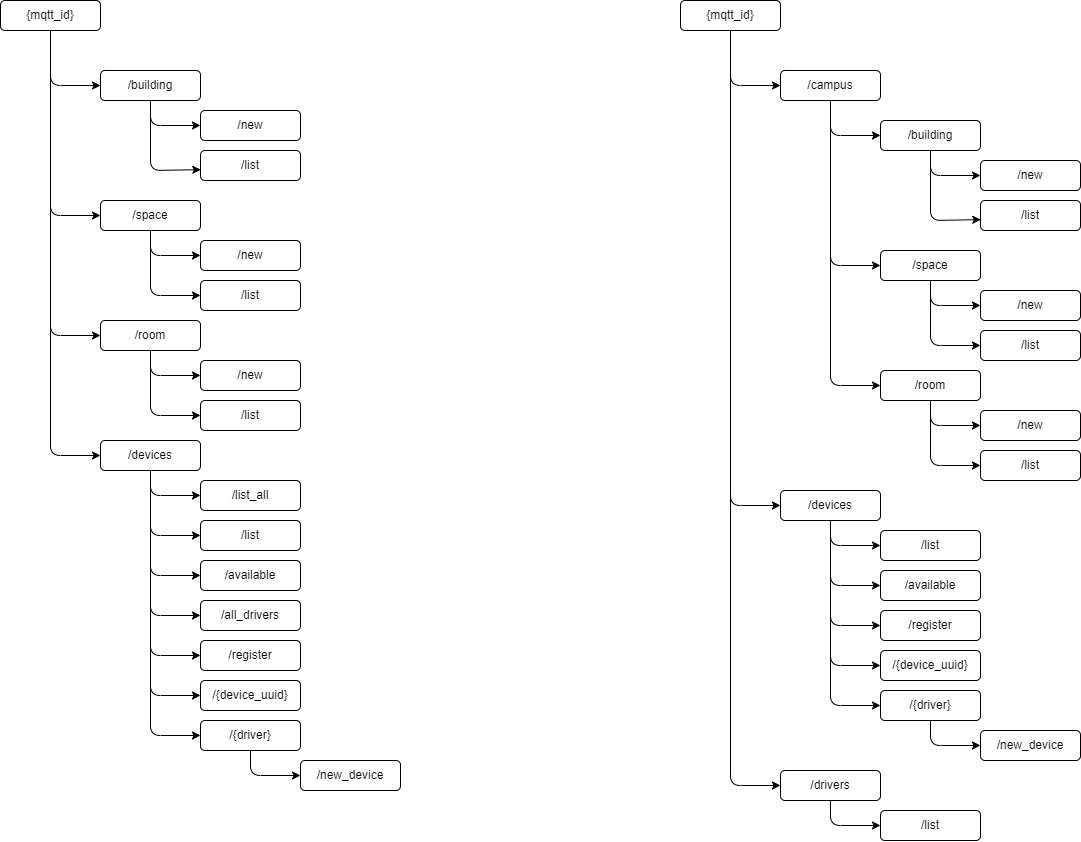

The diagram above was exported from draw.io. Its source (the exported page's mxGraphModel, read from the mxfile embedded in the PNG):
<mxGraphModel dx="1686" dy="1211" grid="1" gridSize="10" guides="1" tooltips="1" connect="1" arrows="1" fold="1" page="1" pageScale="1" pageWidth="690" pageHeight="980" math="0" shadow="0">
  <root>
    <mxCell id="0" />
    <mxCell id="1" parent="0" />
    <mxCell id="41" style="edgeStyle=none;html=1;entryX=0;entryY=0.5;entryDx=0;entryDy=0;" parent="1" source="2" target="3" edge="1">
      <mxGeometry relative="1" as="geometry">
        <Array as="points">
          <mxPoint x="90" y="125" />
        </Array>
      </mxGeometry>
    </mxCell>
    <mxCell id="42" style="edgeStyle=none;html=1;entryX=0;entryY=0.5;entryDx=0;entryDy=0;" parent="1" target="7" edge="1">
      <mxGeometry relative="1" as="geometry">
        <mxPoint x="90" y="110" as="sourcePoint" />
        <Array as="points">
          <mxPoint x="90" y="255" />
        </Array>
      </mxGeometry>
    </mxCell>
    <mxCell id="43" style="edgeStyle=none;html=1;entryX=0;entryY=0.5;entryDx=0;entryDy=0;" parent="1" target="10" edge="1">
      <mxGeometry relative="1" as="geometry">
        <mxPoint x="90" y="240" as="sourcePoint" />
        <Array as="points">
          <mxPoint x="90" y="375" />
        </Array>
      </mxGeometry>
    </mxCell>
    <mxCell id="44" style="edgeStyle=none;html=1;entryX=0;entryY=0.5;entryDx=0;entryDy=0;" parent="1" target="25" edge="1">
      <mxGeometry relative="1" as="geometry">
        <mxPoint x="90" y="360" as="sourcePoint" />
        <Array as="points">
          <mxPoint x="90" y="495" />
        </Array>
      </mxGeometry>
    </mxCell>
    <mxCell id="2" value="{mqtt_id}" style="rounded=1;whiteSpace=wrap;html=1;" parent="1" vertex="1">
      <mxGeometry x="40" y="40" width="100" height="30" as="geometry" />
    </mxCell>
    <mxCell id="13" style="edgeStyle=none;html=1;entryX=0.003;entryY=0.638;entryDx=0;entryDy=0;entryPerimeter=0;" parent="1" target="6" edge="1">
      <mxGeometry relative="1" as="geometry">
        <mxPoint x="190" y="150" as="sourcePoint" />
        <Array as="points">
          <mxPoint x="190" y="210" />
        </Array>
      </mxGeometry>
    </mxCell>
    <mxCell id="14" style="edgeStyle=none;html=1;entryX=0;entryY=0.5;entryDx=0;entryDy=0;" parent="1" source="3" target="4" edge="1">
      <mxGeometry relative="1" as="geometry">
        <Array as="points">
          <mxPoint x="190" y="165" />
        </Array>
      </mxGeometry>
    </mxCell>
    <mxCell id="3" value="/building" style="rounded=1;whiteSpace=wrap;html=1;" parent="1" vertex="1">
      <mxGeometry x="140" y="110" width="100" height="30" as="geometry" />
    </mxCell>
    <mxCell id="4" value="/new" style="rounded=1;whiteSpace=wrap;html=1;" parent="1" vertex="1">
      <mxGeometry x="240" y="150" width="100" height="30" as="geometry" />
    </mxCell>
    <mxCell id="6" value="/list" style="rounded=1;whiteSpace=wrap;html=1;" parent="1" vertex="1">
      <mxGeometry x="240" y="190" width="100" height="30" as="geometry" />
    </mxCell>
    <mxCell id="15" style="edgeStyle=none;html=1;entryX=0;entryY=0.5;entryDx=0;entryDy=0;" parent="1" target="9" edge="1">
      <mxGeometry relative="1" as="geometry">
        <mxPoint x="190" y="280" as="sourcePoint" />
        <Array as="points">
          <mxPoint x="190" y="335" />
        </Array>
      </mxGeometry>
    </mxCell>
    <mxCell id="16" style="edgeStyle=none;html=1;entryX=0;entryY=0.5;entryDx=0;entryDy=0;" parent="1" source="7" target="8" edge="1">
      <mxGeometry relative="1" as="geometry">
        <Array as="points">
          <mxPoint x="190" y="295" />
        </Array>
      </mxGeometry>
    </mxCell>
    <mxCell id="7" value="/space" style="rounded=1;whiteSpace=wrap;html=1;" parent="1" vertex="1">
      <mxGeometry x="140" y="240" width="100" height="30" as="geometry" />
    </mxCell>
    <mxCell id="8" value="/new" style="rounded=1;whiteSpace=wrap;html=1;" parent="1" vertex="1">
      <mxGeometry x="240" y="280" width="100" height="30" as="geometry" />
    </mxCell>
    <mxCell id="9" value="/list" style="rounded=1;whiteSpace=wrap;html=1;" parent="1" vertex="1">
      <mxGeometry x="240" y="320" width="100" height="30" as="geometry" />
    </mxCell>
    <mxCell id="17" style="edgeStyle=none;html=1;entryX=0;entryY=0.5;entryDx=0;entryDy=0;" parent="1" target="12" edge="1">
      <mxGeometry relative="1" as="geometry">
        <mxPoint x="190" y="400" as="sourcePoint" />
        <Array as="points">
          <mxPoint x="190" y="455" />
        </Array>
      </mxGeometry>
    </mxCell>
    <mxCell id="18" style="edgeStyle=none;html=1;entryX=0;entryY=0.5;entryDx=0;entryDy=0;" parent="1" source="10" target="11" edge="1">
      <mxGeometry relative="1" as="geometry">
        <Array as="points">
          <mxPoint x="190" y="415" />
        </Array>
      </mxGeometry>
    </mxCell>
    <mxCell id="10" value="/room" style="rounded=1;whiteSpace=wrap;html=1;" parent="1" vertex="1">
      <mxGeometry x="140" y="360" width="100" height="30" as="geometry" />
    </mxCell>
    <mxCell id="11" value="/new" style="rounded=1;whiteSpace=wrap;html=1;" parent="1" vertex="1">
      <mxGeometry x="240" y="400" width="100" height="30" as="geometry" />
    </mxCell>
    <mxCell id="12" value="/list" style="rounded=1;whiteSpace=wrap;html=1;" parent="1" vertex="1">
      <mxGeometry x="240" y="440" width="100" height="30" as="geometry" />
    </mxCell>
    <mxCell id="23" style="edgeStyle=none;html=1;entryX=0;entryY=0.5;entryDx=0;entryDy=0;" parent="1" target="27" edge="1">
      <mxGeometry relative="1" as="geometry">
        <Array as="points">
          <mxPoint x="190" y="575" />
        </Array>
        <mxPoint x="190" y="520" as="sourcePoint" />
      </mxGeometry>
    </mxCell>
    <mxCell id="24" style="edgeStyle=none;html=1;entryX=0;entryY=0.5;entryDx=0;entryDy=0;" parent="1" source="25" target="26" edge="1">
      <mxGeometry relative="1" as="geometry">
        <Array as="points">
          <mxPoint x="190" y="535" />
        </Array>
      </mxGeometry>
    </mxCell>
    <mxCell id="25" value="/devices" style="rounded=1;whiteSpace=wrap;html=1;" parent="1" vertex="1">
      <mxGeometry x="140" y="480" width="100" height="30" as="geometry" />
    </mxCell>
    <mxCell id="26" value="/list_all" style="rounded=1;whiteSpace=wrap;html=1;" parent="1" vertex="1">
      <mxGeometry x="240" y="520" width="100" height="30" as="geometry" />
    </mxCell>
    <mxCell id="27" value="/list" style="rounded=1;whiteSpace=wrap;html=1;" parent="1" vertex="1">
      <mxGeometry x="240" y="560" width="100" height="30" as="geometry" />
    </mxCell>
    <mxCell id="28" style="edgeStyle=none;html=1;entryX=0;entryY=0.5;entryDx=0;entryDy=0;" parent="1" target="29" edge="1">
      <mxGeometry relative="1" as="geometry">
        <Array as="points">
          <mxPoint x="190" y="615" />
        </Array>
        <mxPoint x="190" y="560" as="sourcePoint" />
      </mxGeometry>
    </mxCell>
    <mxCell id="29" value="/available" style="rounded=1;whiteSpace=wrap;html=1;" parent="1" vertex="1">
      <mxGeometry x="240" y="600" width="100" height="30" as="geometry" />
    </mxCell>
    <mxCell id="30" style="edgeStyle=none;html=1;entryX=0;entryY=0.5;entryDx=0;entryDy=0;" parent="1" target="31" edge="1">
      <mxGeometry relative="1" as="geometry">
        <Array as="points">
          <mxPoint x="190" y="655" />
        </Array>
        <mxPoint x="190" y="600" as="sourcePoint" />
      </mxGeometry>
    </mxCell>
    <mxCell id="31" value="/all_drivers" style="rounded=1;whiteSpace=wrap;html=1;" parent="1" vertex="1">
      <mxGeometry x="240" y="640" width="100" height="30" as="geometry" />
    </mxCell>
    <mxCell id="32" style="edgeStyle=none;html=1;entryX=0;entryY=0.5;entryDx=0;entryDy=0;" parent="1" target="33" edge="1">
      <mxGeometry relative="1" as="geometry">
        <Array as="points">
          <mxPoint x="190" y="695" />
        </Array>
        <mxPoint x="190" y="640" as="sourcePoint" />
      </mxGeometry>
    </mxCell>
    <mxCell id="33" value="/register" style="rounded=1;whiteSpace=wrap;html=1;" parent="1" vertex="1">
      <mxGeometry x="240" y="680" width="100" height="30" as="geometry" />
    </mxCell>
    <mxCell id="34" style="edgeStyle=none;html=1;entryX=0;entryY=0.5;entryDx=0;entryDy=0;" parent="1" target="35" edge="1">
      <mxGeometry relative="1" as="geometry">
        <Array as="points">
          <mxPoint x="190" y="735" />
        </Array>
        <mxPoint x="190" y="680" as="sourcePoint" />
      </mxGeometry>
    </mxCell>
    <mxCell id="35" value="/{device_uuid}" style="rounded=1;whiteSpace=wrap;html=1;" parent="1" vertex="1">
      <mxGeometry x="240" y="720" width="100" height="30" as="geometry" />
    </mxCell>
    <mxCell id="36" style="edgeStyle=none;html=1;entryX=0;entryY=0.5;entryDx=0;entryDy=0;" parent="1" target="37" edge="1">
      <mxGeometry relative="1" as="geometry">
        <Array as="points">
          <mxPoint x="190" y="775" />
        </Array>
        <mxPoint x="190" y="720" as="sourcePoint" />
      </mxGeometry>
    </mxCell>
    <mxCell id="40" style="edgeStyle=none;html=1;entryX=0;entryY=0.5;entryDx=0;entryDy=0;" parent="1" source="37" target="39" edge="1">
      <mxGeometry relative="1" as="geometry">
        <Array as="points">
          <mxPoint x="290" y="815" />
        </Array>
      </mxGeometry>
    </mxCell>
    <mxCell id="37" value="/{driver}" style="rounded=1;whiteSpace=wrap;html=1;" parent="1" vertex="1">
      <mxGeometry x="240" y="760" width="100" height="30" as="geometry" />
    </mxCell>
    <mxCell id="39" value="/new_device" style="rounded=1;whiteSpace=wrap;html=1;" parent="1" vertex="1">
      <mxGeometry x="340" y="800" width="100" height="30" as="geometry" />
    </mxCell>
    <mxCell id="45" style="edgeStyle=none;html=1;entryX=0;entryY=0.5;entryDx=0;entryDy=0;" parent="1" source="49" target="52" edge="1">
      <mxGeometry relative="1" as="geometry">
        <Array as="points">
          <mxPoint x="770" y="125" />
        </Array>
      </mxGeometry>
    </mxCell>
    <mxCell id="100" style="edgeStyle=none;html=1;entryX=0;entryY=0.5;entryDx=0;entryDy=0;" parent="1" target="67" edge="1">
      <mxGeometry relative="1" as="geometry">
        <mxPoint x="770" y="110" as="sourcePoint" />
        <Array as="points">
          <mxPoint x="770" y="545" />
        </Array>
      </mxGeometry>
    </mxCell>
    <mxCell id="140" style="edgeStyle=none;html=1;entryX=0;entryY=0.5;entryDx=0;entryDy=0;" parent="1" target="142" edge="1">
      <mxGeometry relative="1" as="geometry">
        <mxPoint x="770" y="530" as="sourcePoint" />
        <mxPoint x="810" y="900" as="targetPoint" />
        <Array as="points">
          <mxPoint x="770" y="825" />
        </Array>
      </mxGeometry>
    </mxCell>
    <mxCell id="49" value="{mqtt_id}" style="rounded=1;whiteSpace=wrap;html=1;" parent="1" vertex="1">
      <mxGeometry x="720" y="40" width="100" height="30" as="geometry" />
    </mxCell>
    <mxCell id="136" style="edgeStyle=none;html=1;entryX=0;entryY=0.5;entryDx=0;entryDy=0;" parent="1" source="52" target="123" edge="1">
      <mxGeometry relative="1" as="geometry">
        <Array as="points">
          <mxPoint x="870" y="175" />
        </Array>
      </mxGeometry>
    </mxCell>
    <mxCell id="52" value="/campus" style="rounded=1;whiteSpace=wrap;html=1;" parent="1" vertex="1">
      <mxGeometry x="820" y="110" width="100" height="30" as="geometry" />
    </mxCell>
    <mxCell id="65" style="edgeStyle=none;html=1;entryX=0;entryY=0.5;entryDx=0;entryDy=0;" parent="1" target="69" edge="1">
      <mxGeometry relative="1" as="geometry">
        <Array as="points">
          <mxPoint x="870" y="585" />
        </Array>
        <mxPoint x="870" y="560" as="sourcePoint" />
      </mxGeometry>
    </mxCell>
    <mxCell id="67" value="/devices" style="rounded=1;whiteSpace=wrap;html=1;" parent="1" vertex="1">
      <mxGeometry x="820" y="530" width="100" height="30" as="geometry" />
    </mxCell>
    <mxCell id="69" value="/list" style="rounded=1;whiteSpace=wrap;html=1;" parent="1" vertex="1">
      <mxGeometry x="920" y="570" width="100" height="30" as="geometry" />
    </mxCell>
    <mxCell id="70" style="edgeStyle=none;html=1;entryX=0;entryY=0.5;entryDx=0;entryDy=0;" parent="1" target="71" edge="1">
      <mxGeometry relative="1" as="geometry">
        <Array as="points">
          <mxPoint x="870" y="625" />
        </Array>
        <mxPoint x="869.9999999999998" y="570" as="sourcePoint" />
      </mxGeometry>
    </mxCell>
    <mxCell id="71" value="/available" style="rounded=1;whiteSpace=wrap;html=1;" parent="1" vertex="1">
      <mxGeometry x="920" y="610" width="100" height="30" as="geometry" />
    </mxCell>
    <mxCell id="74" style="edgeStyle=none;html=1;entryX=0;entryY=0.5;entryDx=0;entryDy=0;" parent="1" target="75" edge="1">
      <mxGeometry relative="1" as="geometry">
        <Array as="points">
          <mxPoint x="870" y="665" />
        </Array>
        <mxPoint x="869.9999999999998" y="610" as="sourcePoint" />
      </mxGeometry>
    </mxCell>
    <mxCell id="75" value="/register" style="rounded=1;whiteSpace=wrap;html=1;" parent="1" vertex="1">
      <mxGeometry x="920" y="650" width="100" height="30" as="geometry" />
    </mxCell>
    <mxCell id="76" style="edgeStyle=none;html=1;entryX=0;entryY=0.5;entryDx=0;entryDy=0;" parent="1" target="77" edge="1">
      <mxGeometry relative="1" as="geometry">
        <Array as="points">
          <mxPoint x="870" y="705" />
        </Array>
        <mxPoint x="869.9999999999998" y="650" as="sourcePoint" />
      </mxGeometry>
    </mxCell>
    <mxCell id="77" value="/{device_uuid}" style="rounded=1;whiteSpace=wrap;html=1;" parent="1" vertex="1">
      <mxGeometry x="920" y="690" width="100" height="30" as="geometry" />
    </mxCell>
    <mxCell id="78" style="edgeStyle=none;html=1;entryX=0;entryY=0.5;entryDx=0;entryDy=0;" parent="1" target="80" edge="1">
      <mxGeometry relative="1" as="geometry">
        <Array as="points">
          <mxPoint x="870" y="745" />
        </Array>
        <mxPoint x="869.9999999999998" y="690" as="sourcePoint" />
      </mxGeometry>
    </mxCell>
    <mxCell id="79" style="edgeStyle=none;html=1;entryX=0;entryY=0.5;entryDx=0;entryDy=0;" parent="1" source="80" target="81" edge="1">
      <mxGeometry relative="1" as="geometry">
        <Array as="points">
          <mxPoint x="970" y="785" />
        </Array>
      </mxGeometry>
    </mxCell>
    <mxCell id="80" value="/{driver}" style="rounded=1;whiteSpace=wrap;html=1;" parent="1" vertex="1">
      <mxGeometry x="920" y="730" width="100" height="30" as="geometry" />
    </mxCell>
    <mxCell id="81" value="/new_device" style="rounded=1;whiteSpace=wrap;html=1;" parent="1" vertex="1">
      <mxGeometry x="1020" y="770" width="100" height="30" as="geometry" />
    </mxCell>
    <mxCell id="119" style="edgeStyle=none;html=1;entryX=0;entryY=0.5;entryDx=0;entryDy=0;" parent="1" target="128" edge="1">
      <mxGeometry relative="1" as="geometry">
        <mxPoint x="870" y="160" as="sourcePoint" />
        <Array as="points">
          <mxPoint x="870" y="305" />
        </Array>
      </mxGeometry>
    </mxCell>
    <mxCell id="120" style="edgeStyle=none;html=1;entryX=0;entryY=0.5;entryDx=0;entryDy=0;" parent="1" target="133" edge="1">
      <mxGeometry relative="1" as="geometry">
        <mxPoint x="869.9999999999998" y="290" as="sourcePoint" />
        <Array as="points">
          <mxPoint x="870" y="425" />
        </Array>
      </mxGeometry>
    </mxCell>
    <mxCell id="121" style="edgeStyle=none;html=1;entryX=0.003;entryY=0.638;entryDx=0;entryDy=0;entryPerimeter=0;" parent="1" target="125" edge="1">
      <mxGeometry relative="1" as="geometry">
        <mxPoint x="969.9999999999998" y="200" as="sourcePoint" />
        <Array as="points">
          <mxPoint x="970" y="260" />
        </Array>
      </mxGeometry>
    </mxCell>
    <mxCell id="122" style="edgeStyle=none;html=1;entryX=0;entryY=0.5;entryDx=0;entryDy=0;" parent="1" source="123" target="124" edge="1">
      <mxGeometry relative="1" as="geometry">
        <Array as="points">
          <mxPoint x="970" y="215" />
        </Array>
      </mxGeometry>
    </mxCell>
    <mxCell id="123" value="/building" style="rounded=1;whiteSpace=wrap;html=1;" parent="1" vertex="1">
      <mxGeometry x="920" y="160" width="100" height="30" as="geometry" />
    </mxCell>
    <mxCell id="124" value="/new" style="rounded=1;whiteSpace=wrap;html=1;" parent="1" vertex="1">
      <mxGeometry x="1020" y="200" width="100" height="30" as="geometry" />
    </mxCell>
    <mxCell id="125" value="/list" style="rounded=1;whiteSpace=wrap;html=1;" parent="1" vertex="1">
      <mxGeometry x="1020" y="240" width="100" height="30" as="geometry" />
    </mxCell>
    <mxCell id="126" style="edgeStyle=none;html=1;entryX=0;entryY=0.5;entryDx=0;entryDy=0;" parent="1" target="130" edge="1">
      <mxGeometry relative="1" as="geometry">
        <mxPoint x="969.9999999999998" y="330" as="sourcePoint" />
        <Array as="points">
          <mxPoint x="970" y="385" />
        </Array>
      </mxGeometry>
    </mxCell>
    <mxCell id="127" style="edgeStyle=none;html=1;entryX=0;entryY=0.5;entryDx=0;entryDy=0;" parent="1" source="128" target="129" edge="1">
      <mxGeometry relative="1" as="geometry">
        <Array as="points">
          <mxPoint x="970" y="345" />
        </Array>
      </mxGeometry>
    </mxCell>
    <mxCell id="128" value="/space" style="rounded=1;whiteSpace=wrap;html=1;" parent="1" vertex="1">
      <mxGeometry x="920" y="290" width="100" height="30" as="geometry" />
    </mxCell>
    <mxCell id="129" value="/new" style="rounded=1;whiteSpace=wrap;html=1;" parent="1" vertex="1">
      <mxGeometry x="1020" y="330" width="100" height="30" as="geometry" />
    </mxCell>
    <mxCell id="130" value="/list" style="rounded=1;whiteSpace=wrap;html=1;" parent="1" vertex="1">
      <mxGeometry x="1020" y="370" width="100" height="30" as="geometry" />
    </mxCell>
    <mxCell id="131" style="edgeStyle=none;html=1;entryX=0;entryY=0.5;entryDx=0;entryDy=0;" parent="1" target="135" edge="1">
      <mxGeometry relative="1" as="geometry">
        <mxPoint x="969.9999999999998" y="450" as="sourcePoint" />
        <Array as="points">
          <mxPoint x="970" y="505" />
        </Array>
      </mxGeometry>
    </mxCell>
    <mxCell id="132" style="edgeStyle=none;html=1;entryX=0;entryY=0.5;entryDx=0;entryDy=0;" parent="1" source="133" target="134" edge="1">
      <mxGeometry relative="1" as="geometry">
        <Array as="points">
          <mxPoint x="970" y="465" />
        </Array>
      </mxGeometry>
    </mxCell>
    <mxCell id="133" value="/room" style="rounded=1;whiteSpace=wrap;html=1;" parent="1" vertex="1">
      <mxGeometry x="920" y="410" width="100" height="30" as="geometry" />
    </mxCell>
    <mxCell id="134" value="/new" style="rounded=1;whiteSpace=wrap;html=1;" parent="1" vertex="1">
      <mxGeometry x="1020" y="450" width="100" height="30" as="geometry" />
    </mxCell>
    <mxCell id="135" value="/list" style="rounded=1;whiteSpace=wrap;html=1;" parent="1" vertex="1">
      <mxGeometry x="1020" y="490" width="100" height="30" as="geometry" />
    </mxCell>
    <mxCell id="144" style="edgeStyle=none;html=1;entryX=0;entryY=0.5;entryDx=0;entryDy=0;" parent="1" source="142" target="143" edge="1">
      <mxGeometry relative="1" as="geometry">
        <Array as="points">
          <mxPoint x="870" y="865" />
        </Array>
      </mxGeometry>
    </mxCell>
    <mxCell id="142" value="/drivers" style="rounded=1;whiteSpace=wrap;html=1;" parent="1" vertex="1">
      <mxGeometry x="820" y="810" width="100" height="30" as="geometry" />
    </mxCell>
    <mxCell id="143" value="/list" style="rounded=1;whiteSpace=wrap;html=1;" parent="1" vertex="1">
      <mxGeometry x="920" y="850" width="100" height="30" as="geometry" />
    </mxCell>
  </root>
</mxGraphModel>